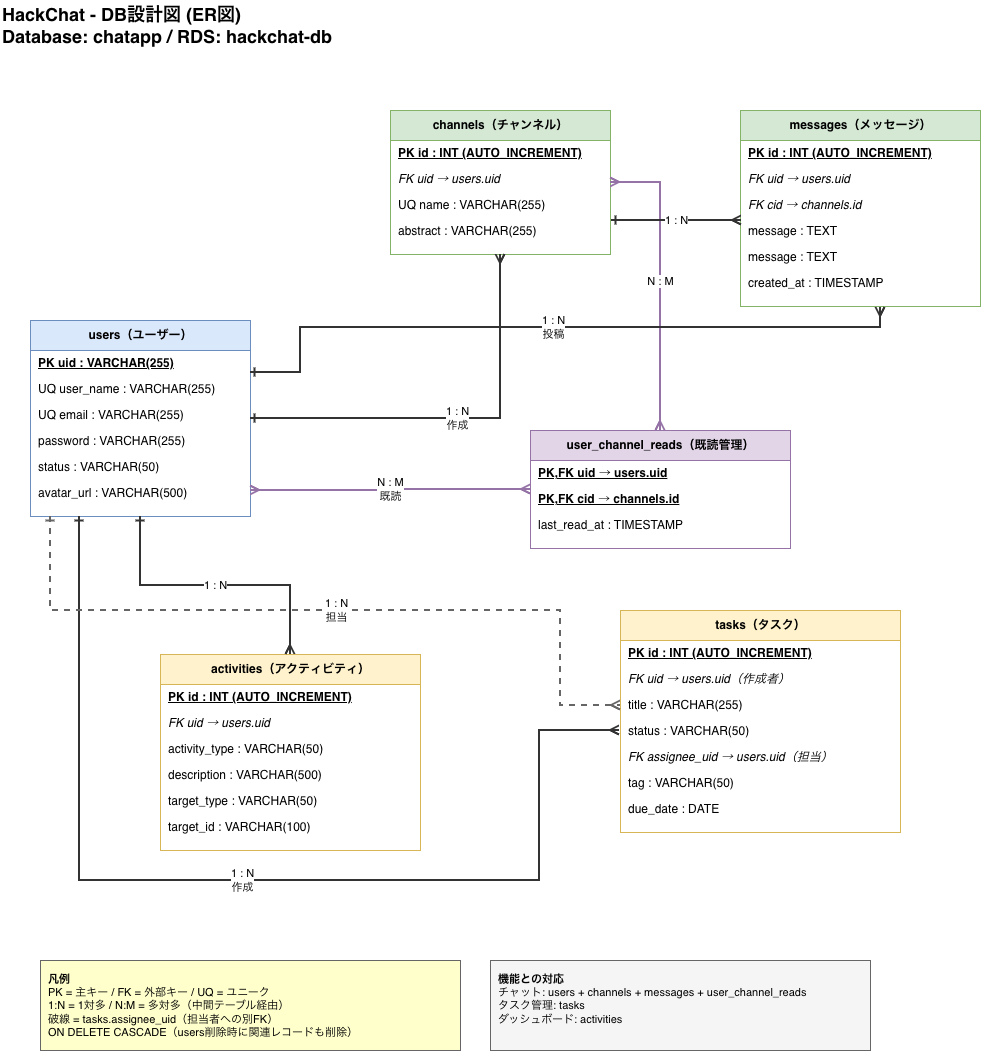

The diagram above was exported from draw.io. Its source (the exported page's mxGraphModel, read from the mxfile embedded in the PNG):
<mxGraphModel dx="1006" dy="689" grid="1" gridSize="10" guides="1" tooltips="1" connect="1" arrows="1" fold="1" page="1" pageScale="1" pageWidth="827" pageHeight="1169" math="0" shadow="0">
  <root>
    <mxCell id="WIyWlLk6GJQsqaUBKTNV-0" />
    <mxCell id="WIyWlLk6GJQsqaUBKTNV-1" parent="WIyWlLk6GJQsqaUBKTNV-0" />
    <mxCell id="r01cEinx8SJ6z5TwIuxz-72" parent="WIyWlLk6GJQsqaUBKTNV-1" style="text;whiteSpace=wrap;html=1;" value="" vertex="1">
      <mxGeometry height="50" width="60" x="390" y="980" as="geometry" />
    </mxCell>
    <mxCell id="r01cEinx8SJ6z5TwIuxz-73" parent="WIyWlLk6GJQsqaUBKTNV-1" style="text;whiteSpace=wrap;html=1;" value="" vertex="1">
      <mxGeometry height="50" width="60" x="230" y="890" as="geometry" />
    </mxCell>
    <mxCell id="r01cEinx8SJ6z5TwIuxz-99" parent="WIyWlLk6GJQsqaUBKTNV-1" style="text;html=1;strokeColor=none;fillColor=none;align=left;verticalAlign=middle;fontSize=18;fontStyle=1" value="HackChat - DB設計図 (ER図)&#10;Database: chatapp / RDS: hackchat-db" vertex="1">
      <mxGeometry height="50" width="500" x="40" y="40" as="geometry" />
    </mxCell>
    <mxCell id="r01cEinx8SJ6z5TwIuxz-100" parent="WIyWlLk6GJQsqaUBKTNV-1" style="shape=table;startSize=30;container=1;collapsible=0;childLayout=tableLayout;fixedRows=1;rowLines=1;fontStyle=1;align=center;resizeLast=1;html=1;strokeColor=#6c8ebf;fillColor=#dae8fc;" value="users（ユーザー）" vertex="1">
      <mxGeometry height="196" width="220" x="70" y="360" as="geometry" />
    </mxCell>
    <mxCell id="r01cEinx8SJ6z5TwIuxz-101" parent="r01cEinx8SJ6z5TwIuxz-100" style="text;strokeColor=none;fillColor=none;align=left;verticalAlign=middle;spacingLeft=6;fontStyle=5;html=1;" value="PK  uid : VARCHAR(255)" vertex="1">
      <mxGeometry height="26" width="220" y="30" as="geometry" />
    </mxCell>
    <mxCell id="r01cEinx8SJ6z5TwIuxz-102" parent="r01cEinx8SJ6z5TwIuxz-100" style="text;strokeColor=none;fillColor=none;align=left;verticalAlign=middle;spacingLeft=6;html=1;" value="UQ  user_name : VARCHAR(255)" vertex="1">
      <mxGeometry height="26" width="220" y="56" as="geometry" />
    </mxCell>
    <mxCell id="r01cEinx8SJ6z5TwIuxz-103" parent="r01cEinx8SJ6z5TwIuxz-100" style="text;strokeColor=none;fillColor=none;align=left;verticalAlign=middle;spacingLeft=6;html=1;" value="UQ  email : VARCHAR(255)" vertex="1">
      <mxGeometry height="26" width="220" y="82" as="geometry" />
    </mxCell>
    <mxCell id="r01cEinx8SJ6z5TwIuxz-104" parent="r01cEinx8SJ6z5TwIuxz-100" style="text;strokeColor=none;fillColor=none;align=left;verticalAlign=middle;spacingLeft=6;html=1;" value="password : VARCHAR(255)" vertex="1">
      <mxGeometry height="26" width="220" y="108" as="geometry" />
    </mxCell>
    <mxCell id="r01cEinx8SJ6z5TwIuxz-105" parent="r01cEinx8SJ6z5TwIuxz-100" style="text;strokeColor=none;fillColor=none;align=left;verticalAlign=middle;spacingLeft=6;html=1;" value="status : VARCHAR(50)" vertex="1">
      <mxGeometry height="26" width="220" y="134" as="geometry" />
    </mxCell>
    <mxCell id="r01cEinx8SJ6z5TwIuxz-106" parent="r01cEinx8SJ6z5TwIuxz-100" style="text;strokeColor=none;fillColor=none;align=left;verticalAlign=middle;spacingLeft=6;html=1;" value="avatar_url : VARCHAR(500)" vertex="1">
      <mxGeometry height="26" width="220" y="160" as="geometry" />
    </mxCell>
    <mxCell id="r01cEinx8SJ6z5TwIuxz-107" parent="WIyWlLk6GJQsqaUBKTNV-1" style="shape=table;startSize=30;container=1;collapsible=0;childLayout=tableLayout;fixedRows=1;rowLines=1;fontStyle=1;align=center;resizeLast=1;html=1;strokeColor=#82b366;fillColor=#d5e8d4;" value="channels（チャンネル）" vertex="1">
      <mxGeometry height="144" width="220" x="430" y="150" as="geometry" />
    </mxCell>
    <mxCell id="r01cEinx8SJ6z5TwIuxz-108" parent="r01cEinx8SJ6z5TwIuxz-107" style="text;strokeColor=none;fillColor=none;align=left;verticalAlign=middle;spacingLeft=6;fontStyle=5;html=1;" value="PK  id : INT (AUTO_INCREMENT)" vertex="1">
      <mxGeometry height="26" width="220" y="30" as="geometry" />
    </mxCell>
    <mxCell id="r01cEinx8SJ6z5TwIuxz-109" parent="r01cEinx8SJ6z5TwIuxz-107" style="text;strokeColor=none;fillColor=none;align=left;verticalAlign=middle;spacingLeft=6;fontStyle=2;html=1;" value="FK  uid → users.uid" vertex="1">
      <mxGeometry height="26" width="220" y="56" as="geometry" />
    </mxCell>
    <mxCell id="r01cEinx8SJ6z5TwIuxz-110" parent="r01cEinx8SJ6z5TwIuxz-107" style="text;strokeColor=none;fillColor=none;align=left;verticalAlign=middle;spacingLeft=6;html=1;" value="UQ  name : VARCHAR(255)" vertex="1">
      <mxGeometry height="26" width="220" y="82" as="geometry" />
    </mxCell>
    <mxCell id="r01cEinx8SJ6z5TwIuxz-111" parent="r01cEinx8SJ6z5TwIuxz-107" style="text;strokeColor=none;fillColor=none;align=left;verticalAlign=middle;spacingLeft=6;html=1;" value="abstract : VARCHAR(255)" vertex="1">
      <mxGeometry height="26" width="220" y="108" as="geometry" />
    </mxCell>
    <mxCell id="r01cEinx8SJ6z5TwIuxz-112" parent="WIyWlLk6GJQsqaUBKTNV-1" style="shape=table;startSize=30;container=1;collapsible=0;childLayout=tableLayout;fixedRows=1;rowLines=1;fontStyle=1;align=center;resizeLast=1;html=1;strokeColor=#d6b656;fillColor=#fff2cc;" value="activities（アクティビティ）" vertex="1">
      <mxGeometry height="196" width="260" x="200" y="694" as="geometry" />
    </mxCell>
    <mxCell id="r01cEinx8SJ6z5TwIuxz-113" parent="r01cEinx8SJ6z5TwIuxz-112" style="text;strokeColor=none;fillColor=none;align=left;verticalAlign=middle;spacingLeft=6;fontStyle=5;html=1;" value="PK  id : INT (AUTO_INCREMENT)" vertex="1">
      <mxGeometry height="26" width="260" y="30" as="geometry" />
    </mxCell>
    <mxCell id="r01cEinx8SJ6z5TwIuxz-114" parent="r01cEinx8SJ6z5TwIuxz-112" style="text;strokeColor=none;fillColor=none;align=left;verticalAlign=middle;spacingLeft=6;fontStyle=2;html=1;" value="FK  uid → users.uid" vertex="1">
      <mxGeometry height="26" width="260" y="56" as="geometry" />
    </mxCell>
    <mxCell id="r01cEinx8SJ6z5TwIuxz-115" parent="r01cEinx8SJ6z5TwIuxz-112" style="text;strokeColor=none;fillColor=none;align=left;verticalAlign=middle;spacingLeft=6;html=1;" value="activity_type : VARCHAR(50)" vertex="1">
      <mxGeometry height="26" width="260" y="82" as="geometry" />
    </mxCell>
    <mxCell id="r01cEinx8SJ6z5TwIuxz-116" parent="r01cEinx8SJ6z5TwIuxz-112" style="text;strokeColor=none;fillColor=none;align=left;verticalAlign=middle;spacingLeft=6;html=1;" value="description : VARCHAR(500)" vertex="1">
      <mxGeometry height="26" width="260" y="108" as="geometry" />
    </mxCell>
    <mxCell id="r01cEinx8SJ6z5TwIuxz-117" parent="r01cEinx8SJ6z5TwIuxz-112" style="text;strokeColor=none;fillColor=none;align=left;verticalAlign=middle;spacingLeft=6;html=1;" value="target_type : VARCHAR(50)" vertex="1">
      <mxGeometry height="26" width="260" y="134" as="geometry" />
    </mxCell>
    <mxCell id="r01cEinx8SJ6z5TwIuxz-118" parent="r01cEinx8SJ6z5TwIuxz-112" style="text;strokeColor=none;fillColor=none;align=left;verticalAlign=middle;spacingLeft=6;html=1;" value="target_id : VARCHAR(100)" vertex="1">
      <mxGeometry height="26" width="260" y="160" as="geometry" />
    </mxCell>
    <mxCell id="r01cEinx8SJ6z5TwIuxz-119" edge="1" parent="WIyWlLk6GJQsqaUBKTNV-1" source="r01cEinx8SJ6z5TwIuxz-100" style="edgeStyle=orthogonalEdgeStyle;rounded=0;html=1;endArrow=ERmany;startArrow=ERone;endFill=0;startFill=0;strokeWidth=2;strokeColor=#333333;fontSize=11;" target="r01cEinx8SJ6z5TwIuxz-107" value="1 : N&#10;作成">
      <mxGeometry relative="1" as="geometry" />
    </mxCell>
    <mxCell id="r01cEinx8SJ6z5TwIuxz-120" edge="1" parent="WIyWlLk6GJQsqaUBKTNV-1" source="r01cEinx8SJ6z5TwIuxz-100" style="edgeStyle=orthogonalEdgeStyle;rounded=0;html=1;endArrow=ERmany;startArrow=ERmany;endFill=0;startFill=0;strokeWidth=2;strokeColor=#9673a6;fontSize=11;" value="N : M&#10;既読">
      <mxGeometry relative="1" as="geometry">
        <Array as="points">
          <mxPoint x="430" y="530" />
          <mxPoint x="430" y="529" />
        </Array>
        <mxPoint x="570" y="529" as="targetPoint" />
      </mxGeometry>
    </mxCell>
    <mxCell id="r01cEinx8SJ6z5TwIuxz-121" edge="1" parent="WIyWlLk6GJQsqaUBKTNV-1" source="r01cEinx8SJ6z5TwIuxz-107" style="edgeStyle=orthogonalEdgeStyle;rounded=0;html=1;endArrow=ERmany;startArrow=ERmany;endFill=0;startFill=0;strokeWidth=2;strokeColor=#9673a6;fontSize=11;" value="N : M">
      <mxGeometry relative="1" as="geometry">
        <mxPoint x="700" y="470" as="targetPoint" />
      </mxGeometry>
    </mxCell>
    <mxCell id="r01cEinx8SJ6z5TwIuxz-122" edge="1" parent="WIyWlLk6GJQsqaUBKTNV-1" source="r01cEinx8SJ6z5TwIuxz-100" style="edgeStyle=orthogonalEdgeStyle;rounded=0;html=1;endArrow=ERmany;startArrow=ERone;endFill=0;startFill=0;strokeWidth=2;strokeColor=#333333;fontSize=11;" target="r01cEinx8SJ6z5TwIuxz-112" value="1 : N">
      <mxGeometry relative="1" as="geometry" />
    </mxCell>
    <mxCell id="r01cEinx8SJ6z5TwIuxz-125" parent="WIyWlLk6GJQsqaUBKTNV-1" style="shape=table;startSize=30;container=1;collapsible=0;childLayout=tableLayout;fixedRows=1;rowLines=1;fontStyle=1;align=center;resizeLast=1;html=1;strokeColor=#9673a6;fillColor=#e1d5e7;" value="user_channel_reads（既読管理）" vertex="1">
      <mxGeometry height="118" width="260" x="570" y="470" as="geometry" />
    </mxCell>
    <mxCell id="r01cEinx8SJ6z5TwIuxz-126" parent="r01cEinx8SJ6z5TwIuxz-125" style="text;strokeColor=none;fillColor=none;align=left;verticalAlign=middle;spacingLeft=6;fontStyle=5;html=1;" value="PK,FK  uid → users.uid" vertex="1">
      <mxGeometry height="26" width="260" y="30" as="geometry" />
    </mxCell>
    <mxCell id="r01cEinx8SJ6z5TwIuxz-127" parent="r01cEinx8SJ6z5TwIuxz-125" style="text;strokeColor=none;fillColor=none;align=left;verticalAlign=middle;spacingLeft=6;fontStyle=5;html=1;" value="PK,FK  cid → channels.id" vertex="1">
      <mxGeometry height="26" width="260" y="56" as="geometry" />
    </mxCell>
    <mxCell id="r01cEinx8SJ6z5TwIuxz-128" parent="r01cEinx8SJ6z5TwIuxz-125" style="text;strokeColor=none;fillColor=none;align=left;verticalAlign=middle;spacingLeft=6;html=1;" value="last_read_at : TIMESTAMP" vertex="1">
      <mxGeometry height="26" width="260" y="82" as="geometry" />
    </mxCell>
    <mxCell id="r01cEinx8SJ6z5TwIuxz-129" parent="WIyWlLk6GJQsqaUBKTNV-1" style="shape=table;startSize=30;container=1;collapsible=0;childLayout=tableLayout;fixedRows=1;rowLines=1;fontStyle=1;align=center;resizeLast=1;html=1;strokeColor=#82b366;fillColor=#d5e8d4;" value="messages（メッセージ）" vertex="1">
      <mxGeometry height="196" width="240" x="780" y="150" as="geometry" />
    </mxCell>
    <mxCell id="r01cEinx8SJ6z5TwIuxz-130" parent="r01cEinx8SJ6z5TwIuxz-129" style="text;strokeColor=none;fillColor=none;align=left;verticalAlign=middle;spacingLeft=6;fontStyle=5;html=1;" value="PK  id : INT (AUTO_INCREMENT)" vertex="1">
      <mxGeometry height="26" width="240" y="30" as="geometry" />
    </mxCell>
    <mxCell id="r01cEinx8SJ6z5TwIuxz-131" parent="r01cEinx8SJ6z5TwIuxz-129" style="text;strokeColor=none;fillColor=none;align=left;verticalAlign=middle;spacingLeft=6;fontStyle=2;html=1;" value="FK  uid → users.uid" vertex="1">
      <mxGeometry height="26" width="240" y="56" as="geometry" />
    </mxCell>
    <mxCell id="r01cEinx8SJ6z5TwIuxz-132" parent="r01cEinx8SJ6z5TwIuxz-129" style="text;strokeColor=none;fillColor=none;align=left;verticalAlign=middle;spacingLeft=6;fontStyle=2;html=1;" value="FK  cid → channels.id" vertex="1">
      <mxGeometry height="26" width="240" y="82" as="geometry" />
    </mxCell>
    <mxCell id="r01cEinx8SJ6z5TwIuxz-146" parent="r01cEinx8SJ6z5TwIuxz-129" style="text;strokeColor=none;fillColor=none;align=left;verticalAlign=middle;spacingLeft=6;html=1;" value="message : TEXT" vertex="1">
      <mxGeometry height="26" width="240" y="108" as="geometry" />
    </mxCell>
    <mxCell id="r01cEinx8SJ6z5TwIuxz-133" parent="r01cEinx8SJ6z5TwIuxz-129" style="text;strokeColor=none;fillColor=none;align=left;verticalAlign=middle;spacingLeft=6;html=1;" value="message : TEXT" vertex="1">
      <mxGeometry height="26" width="240" y="134" as="geometry" />
    </mxCell>
    <mxCell id="r01cEinx8SJ6z5TwIuxz-134" parent="r01cEinx8SJ6z5TwIuxz-129" style="text;strokeColor=none;fillColor=none;align=left;verticalAlign=middle;spacingLeft=6;html=1;" value="created_at : TIMESTAMP" vertex="1">
      <mxGeometry height="26" width="240" y="160" as="geometry" />
    </mxCell>
    <mxCell id="r01cEinx8SJ6z5TwIuxz-135" parent="WIyWlLk6GJQsqaUBKTNV-1" style="shape=table;startSize=30;container=1;collapsible=0;childLayout=tableLayout;fixedRows=1;rowLines=1;fontStyle=1;align=center;resizeLast=1;html=1;strokeColor=#d6b656;fillColor=#fff2cc;" value="tasks（タスク）" vertex="1">
      <mxGeometry height="222" width="280" x="660" y="650" as="geometry" />
    </mxCell>
    <mxCell id="r01cEinx8SJ6z5TwIuxz-136" parent="r01cEinx8SJ6z5TwIuxz-135" style="text;strokeColor=none;fillColor=none;align=left;verticalAlign=middle;spacingLeft=6;fontStyle=5;html=1;" value="PK  id : INT (AUTO_INCREMENT)" vertex="1">
      <mxGeometry height="26" width="280" y="30" as="geometry" />
    </mxCell>
    <mxCell id="r01cEinx8SJ6z5TwIuxz-137" parent="r01cEinx8SJ6z5TwIuxz-135" style="text;strokeColor=none;fillColor=none;align=left;verticalAlign=middle;spacingLeft=6;fontStyle=2;html=1;" value="FK  uid → users.uid（作成者）" vertex="1">
      <mxGeometry height="26" width="280" y="56" as="geometry" />
    </mxCell>
    <mxCell id="r01cEinx8SJ6z5TwIuxz-138" parent="r01cEinx8SJ6z5TwIuxz-135" style="text;strokeColor=none;fillColor=none;align=left;verticalAlign=middle;spacingLeft=6;html=1;" value="title : VARCHAR(255)" vertex="1">
      <mxGeometry height="26" width="280" y="82" as="geometry" />
    </mxCell>
    <mxCell id="r01cEinx8SJ6z5TwIuxz-139" parent="r01cEinx8SJ6z5TwIuxz-135" style="text;strokeColor=none;fillColor=none;align=left;verticalAlign=middle;spacingLeft=6;html=1;" value="status : VARCHAR(50)" vertex="1">
      <mxGeometry height="26" width="280" y="108" as="geometry" />
    </mxCell>
    <mxCell id="r01cEinx8SJ6z5TwIuxz-140" parent="r01cEinx8SJ6z5TwIuxz-135" style="text;strokeColor=none;fillColor=none;align=left;verticalAlign=middle;spacingLeft=6;fontStyle=2;html=1;" value="FK  assignee_uid → users.uid（担当）" vertex="1">
      <mxGeometry height="26" width="280" y="134" as="geometry" />
    </mxCell>
    <mxCell id="r01cEinx8SJ6z5TwIuxz-141" parent="r01cEinx8SJ6z5TwIuxz-135" style="text;strokeColor=none;fillColor=none;align=left;verticalAlign=middle;spacingLeft=6;html=1;" value="tag : VARCHAR(50)" vertex="1">
      <mxGeometry height="26" width="280" y="160" as="geometry" />
    </mxCell>
    <mxCell id="r01cEinx8SJ6z5TwIuxz-142" parent="r01cEinx8SJ6z5TwIuxz-135" style="text;strokeColor=none;fillColor=none;align=left;verticalAlign=middle;spacingLeft=6;html=1;" value="due_date : DATE" vertex="1">
      <mxGeometry height="26" width="280" y="186" as="geometry" />
    </mxCell>
    <mxCell id="r01cEinx8SJ6z5TwIuxz-143" edge="1" parent="WIyWlLk6GJQsqaUBKTNV-1" style="edgeStyle=orthogonalEdgeStyle;rounded=0;html=1;endArrow=ERmany;startArrow=ERone;endFill=0;startFill=0;strokeWidth=2;strokeColor=#333333;fontSize=11;" value="1 : N&#10;投稿">
      <mxGeometry relative="1" as="geometry">
        <Array as="points">
          <mxPoint x="340" y="412" />
          <mxPoint x="340" y="367" />
        </Array>
        <mxPoint x="290" y="412" as="sourcePoint" />
        <mxPoint x="920" y="347" as="targetPoint" />
      </mxGeometry>
    </mxCell>
    <mxCell id="r01cEinx8SJ6z5TwIuxz-144" edge="1" parent="WIyWlLk6GJQsqaUBKTNV-1" style="edgeStyle=orthogonalEdgeStyle;rounded=0;html=1;endArrow=ERmany;startArrow=ERone;endFill=0;startFill=0;strokeWidth=2;strokeColor=#333333;fontSize=11;" value="1 : N">
      <mxGeometry relative="1" as="geometry">
        <Array as="points">
          <mxPoint x="771" y="260" />
          <mxPoint x="771" y="260" />
        </Array>
        <mxPoint x="651" y="260" as="sourcePoint" />
        <mxPoint x="781" y="260" as="targetPoint" />
      </mxGeometry>
    </mxCell>
    <mxCell id="r01cEinx8SJ6z5TwIuxz-147" edge="1" parent="WIyWlLk6GJQsqaUBKTNV-1" style="edgeStyle=orthogonalEdgeStyle;rounded=0;html=1;endArrow=ERmany;startArrow=ERone;endFill=0;startFill=0;strokeWidth=2;strokeColor=#333333;fontSize=11;" value="1 : N&#10;作成">
      <mxGeometry relative="1" as="geometry">
        <Array as="points">
          <mxPoint x="119" y="920" />
          <mxPoint x="579" y="920" />
          <mxPoint x="579" y="770" />
          <mxPoint x="659" y="770" />
        </Array>
        <mxPoint x="119" y="556" as="sourcePoint" />
        <mxPoint x="659" y="770" as="targetPoint" />
      </mxGeometry>
    </mxCell>
    <mxCell id="r01cEinx8SJ6z5TwIuxz-148" edge="1" parent="WIyWlLk6GJQsqaUBKTNV-1" style="edgeStyle=orthogonalEdgeStyle;rounded=0;html=1;endArrow=ERmany;startArrow=ERone;endFill=0;startFill=0;strokeWidth=2;strokeColor=#666666;dashed=1;fontSize=11;entryX=0;entryY=0.5;entryDx=0;entryDy=0;" target="r01cEinx8SJ6z5TwIuxz-138" value="1 : N&#10;担当">
      <mxGeometry relative="1" as="geometry">
        <Array as="points">
          <mxPoint x="90" y="650" />
          <mxPoint x="600" y="650" />
          <mxPoint x="600" y="745" />
        </Array>
        <mxPoint x="90" y="556" as="sourcePoint" />
        <mxPoint x="600" y="720" as="targetPoint" />
      </mxGeometry>
    </mxCell>
    <mxCell id="r01cEinx8SJ6z5TwIuxz-149" parent="WIyWlLk6GJQsqaUBKTNV-1" style="text;html=1;strokeColor=#666666;fillColor=#FFFFCC;align=left;verticalAlign=top;fontSize=11;spacing=8;" value="&lt;b&gt;凡例&lt;/b&gt;&lt;br&gt;PK = 主キー / FK = 外部キー / UQ = ユニーク&lt;br&gt;1:N = 1対多 / N:M = 多対多（中間テーブル経由）&lt;br&gt;破線 = tasks.assignee_uid（担当者への別FK）&lt;br&gt;ON DELETE CASCADE（users削除時に関連レコードも削除）" vertex="1">
      <mxGeometry height="90" width="420" x="80" y="1000" as="geometry" />
    </mxCell>
    <mxCell id="r01cEinx8SJ6z5TwIuxz-150" parent="WIyWlLk6GJQsqaUBKTNV-1" style="text;html=1;strokeColor=#666666;fillColor=#F5F5F5;align=left;verticalAlign=top;fontSize=11;spacing=8;" value="&lt;b&gt;機能との対応&lt;/b&gt;&lt;br&gt;チャット: users + channels + messages + user_channel_reads&lt;br&gt;タスク管理: tasks&lt;br&gt;ダッシュボード: activities" vertex="1">
      <mxGeometry height="90" width="380" x="530" y="1000" as="geometry" />
    </mxCell>
  </root>
</mxGraphModel>